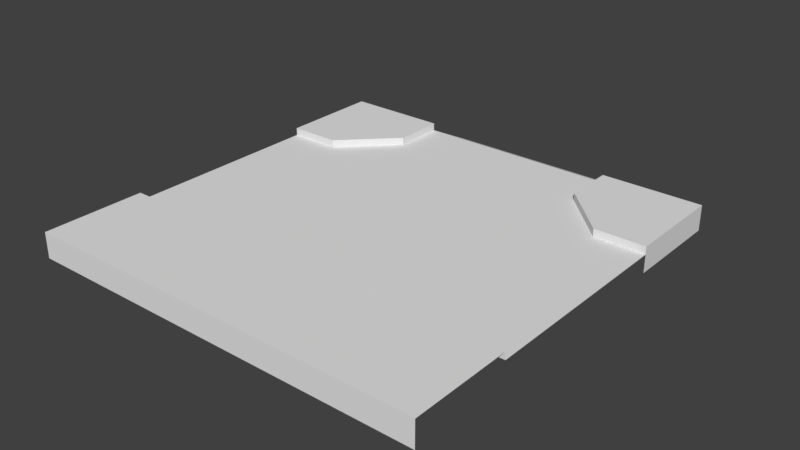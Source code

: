 # Source: Road_Teecap_Ireland.blend  (saved by Blender 2.78.0; exported with 4.5.12 LTS)
import bpy
from mathutils import Matrix  # noqa: F401  (used for matrix-valued properties, if any)

bpy.ops.wm.read_factory_settings(use_empty=True)
scene = bpy.context.scene
scene.name = 'Scene'

# ---- collections
col_collection_1 = bpy.data.collections.new('Collection 1'); scene.collection.children.link(col_collection_1)

# ---- materials (node trees are filled in below, after node groups)
mat_material = bpy.data.materials.new('Material')
mat_material.alpha_threshold = 0.0
mat_material.use_transparent_shadow = False
mat_material.roughness = 0.5
mat_material.line_color = (0.0, 0.0, 0.0, 1.0)

# ---- material node trees

# ---- world
world_world = bpy.data.worlds.new('World'); scene.world = world_world
world_world.color = (0.05088, 0.05088, 0.05088)
world_world.use_sun_shadow = False
world_world.sun_shadow_jitter_overblur = 0.0
world_world.cycles.sampling_method = 'MANUAL'

# ---- meshes
me_cube = bpy.data.meshes.new('Cube')
me_cube.from_pydata([(8.0, 8.0, 0.25), (8.0, -8.0, 0.25), (-8.0, -8.0, 0.25), (-8.0, 8.0, 0.25), (4.0, 8.0, -0.05), (4.0, 8.0, 0.25), (-4.0, 8.0, -0.05), (-4.0, 8.0, 0.25), (8.0, 4.0, 0.25), (5.0, 5.0, 0.25), (8.0, -4.0, 0.25), (-8.0, 4.0, 0.25), (-5.0, 5.0, 0.25), (-8.0, -4.0, 0.25), (4.0, 8.0, -0.05), (-4.0, 8.0, -0.05), (8.0, 4.0, -0.05), (5.0, 5.0, -0.05), (8.0, -4.0, -0.05), (-8.0, 4.0, -0.05), (-5.0, 5.0, -0.05), (-8.0, -4.0, -0.05), (8.0, 4.0, -0.05), (-8.0, 4.0, -0.05), (-8.0, -4.0, -0.05), (8.0, -4.0, -0.05), (6.0, 8.0, 0.25), (6.0, 4.0, 0.25), (6.0, 4.0, -0.05), (8.0, 6.0, 0.25), (4.0, 6.0, 0.25), (4.0, 6.0, -0.05), (6.0, 6.0, 0.25), (-6.0, 8.0, 0.25), (-6.0, 4.0, 0.25), (-6.0, 4.0, -0.05), (-8.0, 6.0, 0.25), (-4.0, 6.0, 0.25), (-4.0, 6.0, -0.05), (-6.0, 6.0, 0.25), (-8.0, -6.0, 0.25), (-6.0, -8.0, 0.25), (-6.0, -4.0, 0.25), (-6.0, -4.0, -0.05), (-6.0, -6.0, 0.25), (6.0, -8.0, 0.25), (6.0, -4.0, 0.25), (6.0, -4.0, -0.05), (8.0, -6.0, 0.25), (6.0, -6.0, 0.25), (8.0, 8.0, -0.75), (8.0, -8.0, -0.75), (-8.0, -8.0, -0.75), (-8.0, 8.0, -0.75), (4.0, 8.0, -0.75), (-4.0, 8.0, -0.75), (8.0, 4.0, -0.75), (-8.0, 4.0, -0.75), (6.0, 8.0, -0.75), (8.0, 6.0, -0.75), (-6.0, 8.0, -0.75), (-8.0, 6.0, -0.75), (-6.0, -8.0, -0.75), (6.0, -8.0, -0.75), (8.0, 8.0, -0.75), (8.0, 6.0, -0.75), (-8.0, 8.0, -0.75), (-6.0, 8.0, -0.75), (4.0, 10.0, -1.05), (-4.0, 10.0, -1.05), (4.0, 7.0, -0.05), (-4.0, 7.0, -0.05), (4.0, 8.0, -1.05), (-4.0, 8.0, -1.05)], [], [(44, 40, 2, 41), (32, 30, 9, 27), (46, 10, 18, 47), (39, 36, 11, 34), (30, 5, 14, 31), (34, 11, 19, 35), (41, 45, 49, 44), (37, 12, 20, 38), (27, 9, 17, 28), (4, 6, 23, 22), (22, 23, 24, 25), (8, 27, 28, 16), (29, 32, 27, 8), (0, 26, 32, 29), (9, 30, 31, 17), (26, 5, 30, 32), (12, 34, 35, 20), (37, 39, 34, 12), (7, 33, 39, 37), (7, 37, 38, 15), (33, 3, 36, 39), (42, 13, 40, 44), (13, 42, 43, 21), (44, 49, 46, 42), (48, 49, 45, 1), (10, 46, 49, 48), (42, 46, 47, 43), (45, 41, 62, 63), (1, 45, 63, 51), (5, 26, 58, 54), (29, 8, 56, 59), (33, 7, 55, 60), (41, 2, 52, 62), (36, 3, 53, 61), (11, 36, 61, 57), (26, 0, 50, 58), (0, 29, 65, 64), (3, 33, 67, 66), (6, 4, 68, 69), (68, 4, 70, 72), (6, 69, 73, 71)])
_uv = me_cube.uv_layers.new(name='UVMap')
_uv.uv.foreach_set('vector', [0.9933, 0.01372, 0.9933, 0.01382, 0.9932, 0.01382, 0.9932, 0.01372, 0.9931, 0.01419, 0.9931, 0.01429, 0.993, 0.01429, 0.993, 0.01419, 0.9929, 0.01419, 0.9929, 0.01409, 0.9929, 0.01409, 0.9929, 0.01419, 0.9935, 0.01372, 0.9935, 0.01382, 0.9934, 0.01382, 0.9934, 0.01372, 0.9931, 0.01429, 0.9932, 0.01429, 0.9932, 0.01429, 0.9931, 0.01429, 0.9934, 0.01372, 0.9934, 0.01382, 0.9934, 0.01382, 0.9934, 0.01372, 0.9928, 0.01419, 0.9928, 0.01419, 0.9933, 0.01372, 0.9932, 0.01372, 0.9935, 0.01362, 0.9934, 0.01362, 0.9934, 0.01362, 0.9935, 0.01362, 0.993, 0.01419, 0.993, 0.01429, 0.993, 0.01429, 0.993, 0.01419, 0.75, 0.9026, 0.25, 0.9026, 6.961e-05, -0.0427, 0.9999, -0.0427, 0.488, 0.06051, 0.4903, 0.06051, 0.4903, 0.06106, 0.488, 0.06106, 0.993, 0.01409, 0.993, 0.01419, 0.993, 0.01419, 0.993, 0.01409, 0.9931, 0.01409, 0.9931, 0.01419, 0.993, 0.01419, 0.993, 0.01409, 0.9932, 0.01409, 0.9932, 0.01419, 0.9931, 0.01419, 0.9931, 0.01409, 0.993, 0.01429, 0.9931, 0.01429, 0.9931, 0.01429, 0.993, 0.01429, 0.9932, 0.01419, 0.9932, 0.01429, 0.9931, 0.01429, 0.9931, 0.01419, 0.9934, 0.01362, 0.9934, 0.01372, 0.9934, 0.01372, 0.9934, 0.01362, 0.9935, 0.01362, 0.9935, 0.01372, 0.9934, 0.01372, 0.9934, 0.01362, 0.9936, 0.01362, 0.9936, 0.01372, 0.9935, 0.01372, 0.9935, 0.01362, 0.9936, 0.01362, 0.9935, 0.01362, 0.9935, 0.01362, 0.9936, 0.01362, 0.9936, 0.01372, 0.9936, 0.01382, 0.9935, 0.01382, 0.9935, 0.01372, 0.9933, 0.01372, 0.9933, 0.01382, 0.9933, 0.01382, 0.9933, 0.01372, 0.9933, 0.01382, 0.9933, 0.01372, 0.9933, 0.01372, 0.9933, 0.01382, 0.9928, 0.01419, 0.9929, 0.01419, 0.9933, 0.01372, 0.9933, 0.01372, 0.9928, 0.01409, 0.9928, 0.01419, 0.9928, 0.01419, 0.9928, 0.01409, 0.9929, 0.01409, 0.9929, 0.01419, 0.9928, 0.01419, 0.9928, 0.01409, 0.9929, 0.01419, 0.9929, 0.01419, 0.9933, 0.01372, 0.9933, 0.01372, 0.9928, 0.01419, 0.9928, 0.01419, 0.9928, 0.01419, 0.9928, 0.01419, 0.9928, 0.01409, 0.9928, 0.01419, 0.9928, 0.01419, 0.9928, 0.01409, 0.9932, 0.01429, 0.9932, 0.01419, 0.9932, 0.01419, 0.9932, 0.01429, 0.9931, 0.01409, 0.993, 0.01409, 0.993, 0.01409, 0.9931, 0.01409, 0.9936, 0.01372, 0.9936, 0.01362, 0.9936, 0.01362, 0.9936, 0.01372, 0.9932, 0.01372, 0.9932, 0.01382, 0.9932, 0.01382, 0.9932, 0.01372, 0.9935, 0.01382, 0.9936, 0.01382, 0.9936, 0.01382, 0.9935, 0.01382, 0.9934, 0.01382, 0.9935, 0.01382, 0.9935, 0.01382, 0.9934, 0.01382, 0.9932, 0.01419, 0.9932, 0.01409, 0.9932, 0.01409, 0.9932, 0.01419, 0.9932, 0.01409, 0.9931, 0.01409, 0.9931, 0.01409, 0.9932, 0.01409, 0.9936, 0.01382, 0.9936, 0.01372, 0.9936, 0.01372, 0.9936, 0.01382, 0.3818, 0.9557, 0.6104, 0.9557, 0.6104, 0.9557, 0.3818, 0.9557, 0.75, 0.9026, 0.75, 0.9026, 0.75, 0.9026, 0.75, 0.9026, 0.25, 0.9026, 0.25, 0.9026, 0.25, 0.9026, 0.25, 0.9026])
me_cube.materials.append(mat_material)
me_cube.use_remesh_preserve_volume = False
me_cube.use_remesh_preserve_attributes = False
me_cube.use_mirror_vertex_groups = False
me_cube.update()

# ---- objects
ob_tee = bpy.data.objects.new('tee', me_cube)

# ---- transforms, parenting, visibility, modifiers, constraints
ob_tee.location = (0.0, 0.0, 0.0)
ob_tee.lock_rotations_4d = False
ob_tee.empty_display_type = 'ARROWS'
ob_tee.lineart.crease_threshold = 0.0

# ---- collection membership
col_collection_1.objects.link(ob_tee)

# ---- scene / render settings (as saved in the file)
scene.frame_start = 1; scene.frame_end = 250; scene.frame_set(1)
scene.render.engine = 'BLENDER_EEVEE_NEXT'
scene.render.resolution_percentage = 50
scene.render.dither_intensity = 0.0
scene.cycles.use_denoising = False
scene.cycles.samples = 128
scene.cycles.sampling_pattern = 'TABULATED_SOBOL'
scene.cycles.light_sampling_threshold = 0.0
scene.cycles.use_adaptive_sampling = False
scene.cycles.use_light_tree = False
scene.cycles.blur_glossy = 0.0
scene.cycles.sample_clamp_indirect = 0.0
scene.view_settings.view_transform = 'Standard'
bpy.context.view_layer.update()

# ---- added for rendering (the .blend has no active camera and no usable light): camera, sun
cam_auto = bpy.data.cameras.new('AutoCamera')
cam_auto.lens = 50.0
cam_auto.sensor_width = 36.0
cam_auto.clip_end = 1000.0
ob_auto_camera = bpy.data.objects.new('AutoCamera', cam_auto)
scene.collection.objects.link(ob_auto_camera)
ob_auto_camera.location = (22.3148, -25.7778, 17.4518)
ob_auto_camera.rotation_euler = (1.09748, -7.21219e-08, 0.694738)
scene.camera = ob_auto_camera
light_auto_sun = bpy.data.lights.new('AutoSun', 'SUN')
light_auto_sun.energy = 3.0
light_auto_sun.angle = 0.0523599
ob_auto_sun = bpy.data.objects.new('AutoSun', light_auto_sun)
scene.collection.objects.link(ob_auto_sun)
ob_auto_sun.rotation_euler = (0.872665, 0.174533, 0.523599)
bpy.context.view_layer.update()
